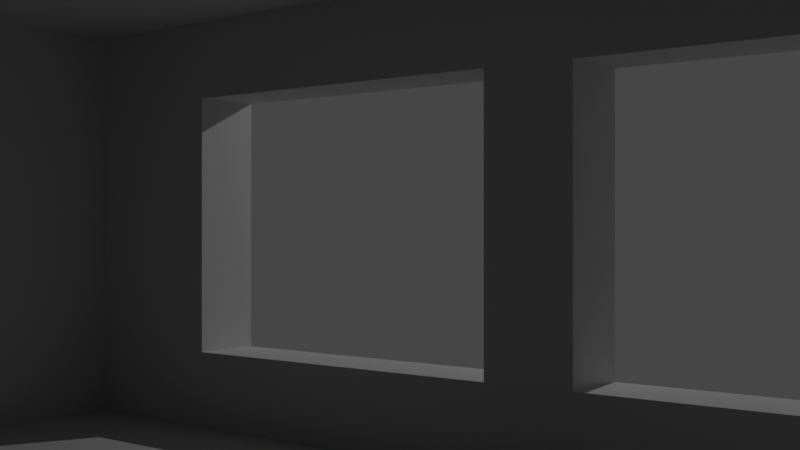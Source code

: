 # Source: room-box.blend  (saved by Blender 2.80.75; exported with 4.5.12 LTS)
import bpy
from mathutils import Matrix  # noqa: F401  (used for matrix-valued properties, if any)

bpy.ops.wm.read_factory_settings(use_empty=True)
scene = bpy.context.scene
scene.name = 'Scene'

# ---- collections
col_collection = bpy.data.collections.new('Collection'); scene.collection.children.link(col_collection)

# ---- materials (node trees are filled in below, after node groups)
mat_material = bpy.data.materials.new('Material')
mat_material.alpha_threshold = 0.0
mat_material.use_transparent_shadow = False
mat_material.line_color = (0.0, 0.0, 0.0, 1.0)

# ---- material node trees
mat_material.use_nodes = True; mat_material.node_tree.nodes.clear()
_N = mat_material.node_tree.nodes; _L = mat_material.node_tree.links
n0 = _N.new('ShaderNodeOutputMaterial'); n0.name = 'Material Output'; n0.location = (300, 300)
n1 = _N.new('ShaderNodeBsdfPrincipled'); n1.name = 'Principled BSDF'; n1.location = (10, 300)
n1.distribution = 'GGX'
n1.subsurface_method = 'BURLEY'
n1.inputs[2].default_value = 1.0
n1.inputs[3].default_value = 1.45
n1.inputs[13].default_value = 0.4306
n1.inputs[27].default_value = (0.0, 0.0, 0.0, 1.0)
n1.inputs[28].default_value = 1.0
_L.new(n1.outputs[0], n0.inputs[0])
n0.is_active_output = True

# ---- world
world_world = bpy.data.worlds.new('World'); scene.world = world_world
world_world.use_nodes = True; world_world.node_tree.nodes.clear()
_N = world_world.node_tree.nodes; _L = world_world.node_tree.links
n0 = _N.new('ShaderNodeOutputWorld'); n0.name = 'World Output'; n0.location = (300, 300)
n1 = _N.new('ShaderNodeBackground'); n1.name = 'Background'; n1.location = (10, 300)
n1.inputs[0].default_value = (0.05088, 0.05088, 0.05088, 1.0)
_L.new(n1.outputs[0], n0.inputs[0])
n0.is_active_output = True
world_world.color = (0.05088, 0.05088, 0.05088)
world_world.use_sun_shadow = False
world_world.sun_shadow_jitter_overblur = 0.0

# ---- cameras
cam_camera = bpy.data.cameras.new('Camera')
cam_camera.clip_end = 100.0
cam_camera.ortho_scale = 7.314

# ---- lights
light_light = bpy.data.lights.new('Light', 'POINT')
light_light.transmission_factor = 0.0
light_light.energy = 1000.0
light_light.shadow_soft_size = 0.1
light_light.shadow_maximum_resolution = 0.006
light_light.use_absolute_resolution = True

# ---- meshes
me_cube = bpy.data.meshes.new('Cube')
me_cube.from_pydata([(7.069, 9.069, 3.886), (7.069, 9.069, -3.886), (7.069, -9.069, 3.886), (7.069, -9.069, -3.886), (-7.0, 9.0, 4.0), (-7.0, 9.0, -4.0), (-7.0, -9.0, 4.0), (-7.0, -9.0, -4.0), (7.0, -8.0, 1.879), (7.0, -8.0, -1.879), (7.0, 8.0, -1.879), (7.0, 8.0, 1.879), (6.0, 8.0, 3.0), (6.0, 8.0, -3.0), (6.0, -8.0, 3.0), (6.0, -8.0, -3.0), (-6.0, 8.0, 3.0), (-6.0, 8.0, -3.0), (-6.0, -8.0, 3.0), (-6.0, -8.0, -3.0), (6.0, -8.0, 1.879), (6.0, -8.0, -1.879), (6.0, 8.0, -1.879), (6.0, 8.0, 1.879), (6.0, -5.651, 1.879), (6.0, -5.651, -1.879), (6.0, 5.651, 1.879), (6.0, 5.651, -1.879), (7.0, -0.6074, 1.879), (7.0, -0.6074, -1.879), (7.0, -5.651, -1.879), (7.0, -5.651, 1.879), (7.0, 0.6074, 1.879), (7.0, 0.6074, -1.879), (7.0, 5.651, -1.879), (7.0, 5.651, 1.879), (6.0, -0.6074, -1.879), (6.0, 0.6074, -1.879), (6.0, 0.6074, 1.879), (6.0, -0.6074, 1.879)], [], [(9, 30, 31, 8), (5, 7, 6, 4), (4, 0, 1, 5), (6, 7, 3, 2), (1, 3, 7, 5), (2, 0, 4, 6), (29, 30, 9, 3, 1, 10, 33, 32, 35, 11, 0, 2, 8, 31, 28), (13, 15, 21, 25, 36, 37, 27, 22), (17, 16, 18, 19), (26, 35, 32, 38), (16, 17, 13, 12), (18, 14, 15, 19), (23, 22, 27, 26), (36, 29, 28, 39), (24, 25, 21, 20), (13, 17, 19, 15), (38, 32, 33, 37), (37, 36, 39, 38), (14, 18, 16, 12), (24, 20, 14, 12, 23, 26, 38, 39), (27, 34, 35, 26), (37, 33, 34, 27), (24, 31, 30, 25), (39, 28, 31, 24), (25, 30, 29, 36), (11, 10, 22, 23), (9, 8, 20, 21), (1, 0, 12, 13), (0, 11, 23, 12), (10, 1, 13, 22), (3, 9, 21, 15), (8, 2, 14, 20), (2, 3, 15, 14), (11, 35, 34, 33, 10)])
_uv = me_cube.uv_layers.new(name='UVMap')
_uv.uv.foreach_set('vector', [0.1717, 0.75, 0.1717, 0.7133, 0.3283, 0.7133, 0.3283, 0.75, 0.375, 0.75, 0.0, 0.0, 0.0, 0.0, 0.0, 0.0, 0.0, 0.0, 0.0, 0.0, 0.625, 0.75, 0.375, 0.75, 0.0, 0.0, 0.0, 0.0, 0.0, 0.0, 0.0, 0.0, 0.625, 0.75, 0.0, 0.0, 0.0, 0.0, 0.375, 0.75, 0.0, 0.0, 0.0, 0.0, 0.0, 0.0, 0.0, 0.0, 0.1717, 0.6345, 0.1717, 0.7133, 0.1717, 0.75, 0.125, 0.75, 0.125, 0.5, 0.1717, 0.5, 0.1717, 0.6155, 0.3283, 0.6155, 0.3283, 0.5367, 0.3283, 0.5, 0.375, 0.5, 0.375, 0.75, 0.3283, 0.75, 0.3283, 0.7133, 0.3283, 0.6345, 0.125, 0.5, 0.125, 0.75, 0.1717, 0.75, 0.1717, 0.7133, 0.1717, 0.6345, 0.1717, 0.6155, 0.1717, 0.5367, 0.1717, 0.5, 0.375, 0.75, 0.0, 0.0, 0.0, 0.0, 0.0, 0.0, 0.3283, 0.5367, 0.3283, 0.5367, 0.3283, 0.6155, 0.3283, 0.6155, 0.0, 0.0, 0.375, 0.75, 0.625, 0.75, 0.0, 0.0, 0.0, 0.0, 0.0, 0.0, 0.0, 0.0, 0.0, 0.0, 0.3283, 0.5, 0.1717, 0.5, 0.1717, 0.5367, 0.3283, 0.5367, 0.1717, 0.6345, 0.1717, 0.6345, 0.3283, 0.6345, 0.3283, 0.6345, 0.3283, 0.7133, 0.1717, 0.7133, 0.1717, 0.75, 0.3283, 0.75, 0.625, 0.75, 0.375, 0.75, 0.0, 0.0, 0.0, 0.0, 0.3283, 0.6155, 0.3283, 0.6155, 0.1717, 0.6155, 0.1717, 0.6155, 0.1717, 0.6155, 0.1717, 0.6345, 0.3283, 0.6345, 0.3283, 0.6155, 0.0, 0.0, 0.0, 0.0, 0.0, 0.0, 0.0, 0.0, 0.3283, 0.7133, 0.3283, 0.75, 0.375, 0.75, 0.375, 0.5, 0.3283, 0.5, 0.3283, 0.5367, 0.3283, 0.6155, 0.3283, 0.6345, 0.1717, 0.5367, 0.1717, 0.5367, 0.3283, 0.5367, 0.3283, 0.5367, 0.1717, 0.6155, 0.1717, 0.6155, 0.1717, 0.5367, 0.1717, 0.5367, 0.3283, 0.7133, 0.3283, 0.7133, 0.1717, 0.7133, 0.1717, 0.7133, 0.3283, 0.6345, 0.3283, 0.6345, 0.3283, 0.7133, 0.3283, 0.7133, 0.1717, 0.7133, 0.1717, 0.7133, 0.1717, 0.6345, 0.1717, 0.6345, 0.3283, 0.5, 0.1717, 0.5, 0.1717, 0.5, 0.3283, 0.5, 0.1717, 0.75, 0.3283, 0.75, 0.3283, 0.75, 0.1717, 0.75, 0.625, 0.75, 0.0, 0.0, 0.0, 0.0, 0.625, 0.75, 0.375, 0.5, 0.3283, 0.5, 0.3283, 0.5, 0.375, 0.5, 0.1717, 0.5, 0.125, 0.5, 0.125, 0.5, 0.1717, 0.5, 0.125, 0.75, 0.1717, 0.75, 0.1717, 0.75, 0.125, 0.75, 0.3283, 0.75, 0.375, 0.75, 0.375, 0.75, 0.3283, 0.75, 0.0, 0.0, 0.0, 0.0, 0.0, 0.0, 0.0, 0.0, 0.3283, 0.5, 0.3283, 0.5367, 0.1717, 0.5367, 0.1717, 0.6155, 0.1717, 0.5])
me_cube.materials.append(mat_material)
me_cube.use_remesh_preserve_volume = False
me_cube.use_remesh_preserve_attributes = False
me_cube.use_mirror_vertex_groups = False
me_cube.update()

# ---- objects
ob_cube = bpy.data.objects.new('Cube', me_cube)
ob_light = bpy.data.objects.new('Light', light_light)
ob_camera = bpy.data.objects.new('Camera', cam_camera)

# ---- transforms, parenting, visibility, modifiers, constraints
ob_cube.location = (0.0, 0.0, 0.0)
ob_cube.lock_rotations_4d = False
ob_cube.empty_display_type = 'ARROWS'
ob_cube.lineart.crease_threshold = 0.0
ob_light.location = (17.0, 1.005, 7.0)
ob_light.rotation_euler = (0.6503, 0.05522, 1.866)
ob_light.lock_rotations_4d = False
ob_light.empty_display_type = 'ARROWS'
ob_light.color = (0.0, 0.0, 0.0, 0.0)
ob_light.lineart.crease_threshold = 0.0
ob_camera.location = (-5.0, -6.926, 0.0)
ob_camera.rotation_euler = (1.571, 0.0, -0.8951)
ob_camera.lock_rotations_4d = False
ob_camera.empty_display_type = 'ARROWS'
ob_camera.color = (0.0, 0.0, 0.0, 0.0)
ob_camera.display_type = 'WIRE'
ob_camera.lineart.crease_threshold = 0.0

# ---- collection membership
col_collection.objects.link(ob_cube)
col_collection.objects.link(ob_light)
col_collection.objects.link(ob_camera)

# ---- scene / render settings (as saved in the file)
scene.camera = ob_camera
scene.frame_start = 1; scene.frame_end = 250; scene.frame_set(8)
scene.render.engine = 'BLENDER_EEVEE_NEXT'
scene.cycles.use_denoising = False
scene.cycles.samples = 128
scene.cycles.sampling_pattern = 'TABULATED_SOBOL'
scene.cycles.use_adaptive_sampling = False
scene.cycles.use_light_tree = False
scene.view_settings.view_transform = 'Filmic'
bpy.context.view_layer.update()
